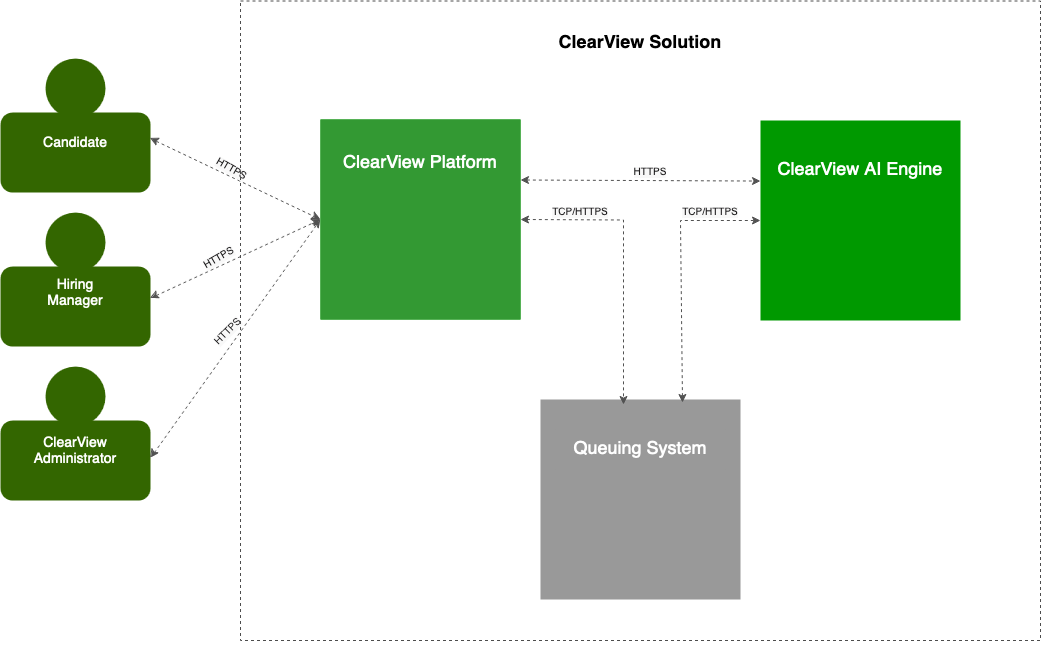

The diagram above was exported from draw.io. Its source (the exported page's mxGraphModel, read from the mxfile embedded in the PNG):
<mxGraphModel dx="2074" dy="750" grid="1" gridSize="10" guides="1" tooltips="1" connect="1" arrows="1" fold="1" page="1" pageScale="1" pageWidth="1100" pageHeight="850" math="0" shadow="0">
  <root>
    <mxCell id="0" />
    <mxCell id="1" parent="0" />
    <mxCell id="b_FuXoIc0CYQ7VXkqj8i-41" value="" style="group;movable=0;resizable=0;rotatable=0;deletable=0;editable=0;locked=1;connectable=0;" vertex="1" connectable="0" parent="1">
      <mxGeometry x="116" y="119" width="150" height="442" as="geometry" />
    </mxCell>
    <mxCell id="b_FuXoIc0CYQ7VXkqj8i-37" value="" style="group;movable=0;resizable=0;rotatable=0;deletable=0;editable=0;locked=1;connectable=0;" vertex="1" connectable="0" parent="b_FuXoIc0CYQ7VXkqj8i-41">
      <mxGeometry y="154" width="150" height="134" as="geometry" />
    </mxCell>
    <mxCell id="b_FuXoIc0CYQ7VXkqj8i-7" value="" style="rounded=1;whiteSpace=wrap;html=1;strokeColor=none;fillColor=#336600;movable=0;resizable=0;rotatable=0;deletable=0;editable=0;locked=1;connectable=0;" vertex="1" parent="b_FuXoIc0CYQ7VXkqj8i-37">
      <mxGeometry y="54" width="150" height="80" as="geometry" />
    </mxCell>
    <mxCell id="b_FuXoIc0CYQ7VXkqj8i-8" value="" style="ellipse;whiteSpace=wrap;html=1;aspect=fixed;strokeColor=none;fillColor=#336600;movable=0;resizable=0;rotatable=0;deletable=0;editable=0;locked=1;connectable=0;" vertex="1" parent="b_FuXoIc0CYQ7VXkqj8i-37">
      <mxGeometry x="45" width="60" height="60" as="geometry" />
    </mxCell>
    <mxCell id="b_FuXoIc0CYQ7VXkqj8i-36" value="Hiring Manager" style="text;html=1;align=center;verticalAlign=middle;whiteSpace=wrap;rounded=0;fontColor=#FFFFFF;fontSize=14;movable=0;resizable=0;rotatable=0;deletable=0;editable=0;locked=1;connectable=0;" vertex="1" parent="b_FuXoIc0CYQ7VXkqj8i-37">
      <mxGeometry x="45" y="66" width="60" height="30" as="geometry" />
    </mxCell>
    <mxCell id="b_FuXoIc0CYQ7VXkqj8i-38" value="" style="group;movable=0;resizable=0;rotatable=0;deletable=0;editable=0;locked=1;connectable=0;" vertex="1" connectable="0" parent="b_FuXoIc0CYQ7VXkqj8i-41">
      <mxGeometry y="308" width="150" height="134" as="geometry" />
    </mxCell>
    <mxCell id="b_FuXoIc0CYQ7VXkqj8i-10" value="" style="rounded=1;whiteSpace=wrap;html=1;strokeColor=none;fillColor=#336600;movable=0;resizable=0;rotatable=0;deletable=0;editable=0;locked=1;connectable=0;" vertex="1" parent="b_FuXoIc0CYQ7VXkqj8i-38">
      <mxGeometry y="54" width="150" height="80" as="geometry" />
    </mxCell>
    <mxCell id="b_FuXoIc0CYQ7VXkqj8i-11" value="" style="ellipse;whiteSpace=wrap;html=1;aspect=fixed;strokeColor=none;fillColor=#336600;movable=0;resizable=0;rotatable=0;deletable=0;editable=0;locked=1;connectable=0;" vertex="1" parent="b_FuXoIc0CYQ7VXkqj8i-38">
      <mxGeometry x="45" width="60" height="60" as="geometry" />
    </mxCell>
    <mxCell id="b_FuXoIc0CYQ7VXkqj8i-33" value="ClearView Administrator" style="text;html=1;align=center;verticalAlign=middle;whiteSpace=wrap;rounded=0;fontColor=#FFFFFF;fontSize=14;movable=0;resizable=0;rotatable=0;deletable=0;editable=0;locked=1;connectable=0;" vertex="1" parent="b_FuXoIc0CYQ7VXkqj8i-38">
      <mxGeometry x="45" y="70" width="60" height="30" as="geometry" />
    </mxCell>
    <mxCell id="b_FuXoIc0CYQ7VXkqj8i-39" value="" style="group;movable=0;resizable=0;rotatable=0;deletable=0;editable=0;locked=1;connectable=0;" vertex="1" connectable="0" parent="b_FuXoIc0CYQ7VXkqj8i-41">
      <mxGeometry width="150" height="134" as="geometry" />
    </mxCell>
    <mxCell id="b_FuXoIc0CYQ7VXkqj8i-1" value="" style="rounded=1;whiteSpace=wrap;html=1;strokeColor=none;fillColor=#336600;movable=0;resizable=0;rotatable=0;deletable=0;editable=0;locked=1;connectable=0;" vertex="1" parent="b_FuXoIc0CYQ7VXkqj8i-39">
      <mxGeometry y="54" width="150" height="80" as="geometry" />
    </mxCell>
    <mxCell id="51piEAJGDbiFkMowQfFM-4" value="" style="ellipse;whiteSpace=wrap;html=1;aspect=fixed;strokeColor=none;fillColor=#336600;movable=0;resizable=0;rotatable=0;deletable=0;editable=0;locked=1;connectable=0;" vertex="1" parent="b_FuXoIc0CYQ7VXkqj8i-39">
      <mxGeometry x="45" width="60" height="60" as="geometry" />
    </mxCell>
    <mxCell id="b_FuXoIc0CYQ7VXkqj8i-31" value="Candidate" style="text;html=1;align=center;verticalAlign=middle;whiteSpace=wrap;rounded=0;fontColor=#FFFFFF;fontSize=14;movable=0;resizable=0;rotatable=0;deletable=0;editable=0;locked=1;connectable=0;" vertex="1" parent="b_FuXoIc0CYQ7VXkqj8i-39">
      <mxGeometry x="45" y="70" width="60" height="30" as="geometry" />
    </mxCell>
    <mxCell id="b_FuXoIc0CYQ7VXkqj8i-57" value="" style="endArrow=classic;html=1;rounded=0;dashed=1;strokeWidth=1;strokeColor=#525252;startArrow=classic;startFill=1;movable=0;resizable=0;rotatable=0;deletable=0;editable=0;locked=1;connectable=0;" edge="1" parent="1">
      <mxGeometry width="50" height="50" relative="1" as="geometry">
        <mxPoint x="266" y="358.72" as="sourcePoint" />
        <mxPoint x="436" y="280" as="targetPoint" />
      </mxGeometry>
    </mxCell>
    <mxCell id="b_FuXoIc0CYQ7VXkqj8i-58" value="" style="endArrow=classic;html=1;rounded=0;dashed=1;strokeWidth=1;strokeColor=#525252;startArrow=classic;startFill=1;movable=0;resizable=0;rotatable=0;deletable=0;editable=0;locked=1;connectable=0;" edge="1" parent="1">
      <mxGeometry width="50" height="50" relative="1" as="geometry">
        <mxPoint x="266" y="518.5" as="sourcePoint" />
        <mxPoint x="436" y="280" as="targetPoint" />
      </mxGeometry>
    </mxCell>
    <mxCell id="b_FuXoIc0CYQ7VXkqj8i-59" value="" style="endArrow=classic;html=1;rounded=0;dashed=1;strokeWidth=1;strokeColor=#525252;startArrow=classic;startFill=1;movable=0;resizable=0;rotatable=0;deletable=0;editable=0;locked=1;connectable=0;" edge="1" parent="1">
      <mxGeometry width="50" height="50" relative="1" as="geometry">
        <mxPoint x="266" y="199.00000000000003" as="sourcePoint" />
        <mxPoint x="436" y="280" as="targetPoint" />
      </mxGeometry>
    </mxCell>
    <mxCell id="b_FuXoIc0CYQ7VXkqj8i-69" value="&lt;div align=&quot;center&quot;&gt;&lt;span style=&quot;color: rgb(29, 28, 29); font-family: Slack-Lato, Slack-Fractions, appleLogo, sans-serif; font-size: 10px; font-style: normal; font-variant-ligatures: common-ligatures; font-variant-caps: normal; font-weight: 400; letter-spacing: normal; text-indent: 0px; text-transform: none; word-spacing: 0px; -webkit-text-stroke-width: 0px; white-space: normal; background-color: rgb(248, 248, 248); text-decoration-thickness: initial; text-decoration-style: initial; text-decoration-color: initial; display: inline !important; float: none;&quot;&gt;HTTPS&lt;/span&gt;&lt;/div&gt;" style="text;whiteSpace=wrap;html=1;fontSize=10;align=center;rotation=30;movable=0;resizable=0;rotatable=0;deletable=0;editable=0;locked=1;connectable=0;" vertex="1" parent="1">
      <mxGeometry x="316" y="217" width="60" height="30" as="geometry" />
    </mxCell>
    <mxCell id="b_FuXoIc0CYQ7VXkqj8i-71" value="&lt;div align=&quot;center&quot;&gt;&lt;span style=&quot;color: rgb(29, 28, 29); font-family: Slack-Lato, Slack-Fractions, appleLogo, sans-serif; font-size: 10px; font-style: normal; font-variant-ligatures: common-ligatures; font-variant-caps: normal; font-weight: 400; letter-spacing: normal; text-indent: 0px; text-transform: none; word-spacing: 0px; -webkit-text-stroke-width: 0px; white-space: normal; background-color: rgb(248, 248, 248); text-decoration-thickness: initial; text-decoration-style: initial; text-decoration-color: initial; display: inline !important; float: none;&quot;&gt;HTTPS&lt;/span&gt;&lt;/div&gt;" style="text;whiteSpace=wrap;html=1;fontSize=10;align=center;rotation=-30;movable=0;resizable=0;rotatable=0;deletable=0;editable=0;locked=1;connectable=0;" vertex="1" parent="1">
      <mxGeometry x="306.00076211353314" y="306.00038105676657" width="60" height="30" as="geometry" />
    </mxCell>
    <mxCell id="b_FuXoIc0CYQ7VXkqj8i-73" value="&lt;div align=&quot;center&quot;&gt;&lt;span style=&quot;color: rgb(29, 28, 29); font-family: Slack-Lato, Slack-Fractions, appleLogo, sans-serif; font-size: 10px; font-style: normal; font-variant-ligatures: common-ligatures; font-variant-caps: normal; font-weight: 400; letter-spacing: normal; text-indent: 0px; text-transform: none; word-spacing: 0px; -webkit-text-stroke-width: 0px; white-space: normal; background-color: rgb(248, 248, 248); text-decoration-thickness: initial; text-decoration-style: initial; text-decoration-color: initial; display: inline !important; float: none;&quot;&gt;HTTPS&lt;/span&gt;&lt;/div&gt;" style="text;whiteSpace=wrap;html=1;fontSize=10;align=center;rotation=-45;movable=0;resizable=0;rotatable=0;deletable=0;editable=0;locked=1;connectable=0;" vertex="1" parent="1">
      <mxGeometry x="316.00076211353314" y="379.00038105676657" width="60" height="30" as="geometry" />
    </mxCell>
    <mxCell id="b_FuXoIc0CYQ7VXkqj8i-75" value="" style="group" vertex="1" connectable="0" parent="1">
      <mxGeometry x="356" y="61.5" width="800" height="659.5" as="geometry" />
    </mxCell>
    <mxCell id="b_FuXoIc0CYQ7VXkqj8i-21" value="" style="rounded=0;whiteSpace=wrap;html=1;dashed=1;strokeColor=#4D4D4D;fillColor=none;movable=1;resizable=1;rotatable=1;deletable=1;editable=1;locked=0;connectable=1;strokeWidth=1;" vertex="1" parent="b_FuXoIc0CYQ7VXkqj8i-75">
      <mxGeometry width="800" height="639.5" as="geometry" />
    </mxCell>
    <mxCell id="b_FuXoIc0CYQ7VXkqj8i-18" value="" style="group;fillColor=#009900;movable=0;resizable=0;rotatable=0;deletable=0;editable=0;locked=1;connectable=0;" vertex="1" connectable="0" parent="b_FuXoIc0CYQ7VXkqj8i-75">
      <mxGeometry x="80" y="118.5" width="200" height="200" as="geometry" />
    </mxCell>
    <mxCell id="51piEAJGDbiFkMowQfFM-1" value="" style="whiteSpace=wrap;html=1;aspect=fixed;fillColor=#339933;strokeColor=none;movable=0;resizable=0;rotatable=0;deletable=0;editable=0;locked=1;connectable=0;" vertex="1" parent="b_FuXoIc0CYQ7VXkqj8i-18">
      <mxGeometry width="200" height="200" as="geometry" />
    </mxCell>
    <mxCell id="b_FuXoIc0CYQ7VXkqj8i-13" value="&lt;font style=&quot;font-size: 18px;&quot; color=&quot;#ffffff&quot;&gt;ClearView Platform&lt;br style=&quot;font-size: 18px;&quot;&gt;&lt;/font&gt;" style="text;html=1;align=center;verticalAlign=middle;whiteSpace=wrap;rounded=0;fontSize=18;movable=0;resizable=0;rotatable=0;deletable=0;editable=0;locked=1;connectable=0;" vertex="1" parent="b_FuXoIc0CYQ7VXkqj8i-18">
      <mxGeometry x="20" y="24" width="160" height="40" as="geometry" />
    </mxCell>
    <mxCell id="b_FuXoIc0CYQ7VXkqj8i-42" value="" style="group;movable=0;resizable=0;rotatable=0;deletable=0;editable=0;locked=1;connectable=0;" vertex="1" connectable="0" parent="b_FuXoIc0CYQ7VXkqj8i-75">
      <mxGeometry x="520" y="119.5" width="280" height="540" as="geometry" />
    </mxCell>
    <mxCell id="51piEAJGDbiFkMowQfFM-2" value="" style="whiteSpace=wrap;html=1;aspect=fixed;fillColor=#009900;strokeColor=none;movable=0;resizable=0;rotatable=0;deletable=0;editable=0;locked=1;connectable=0;" vertex="1" parent="b_FuXoIc0CYQ7VXkqj8i-42">
      <mxGeometry width="200" height="200" as="geometry" />
    </mxCell>
    <mxCell id="b_FuXoIc0CYQ7VXkqj8i-14" value="&lt;font style=&quot;font-size: 18px;&quot; color=&quot;#ffffff&quot;&gt;ClearView AI Engine&lt;br style=&quot;font-size: 18px;&quot;&gt;&lt;/font&gt;" style="text;html=1;align=center;verticalAlign=middle;whiteSpace=wrap;rounded=0;fontSize=18;movable=0;resizable=0;rotatable=0;deletable=0;editable=0;locked=1;connectable=0;" vertex="1" parent="b_FuXoIc0CYQ7VXkqj8i-42">
      <mxGeometry x="15" y="30" width="170" height="40" as="geometry" />
    </mxCell>
    <mxCell id="b_FuXoIc0CYQ7VXkqj8i-47" value="" style="group;movable=0;resizable=0;rotatable=0;deletable=0;editable=0;locked=1;connectable=0;" vertex="1" connectable="0" parent="b_FuXoIc0CYQ7VXkqj8i-75">
      <mxGeometry x="300" y="398.5" width="200" height="200" as="geometry" />
    </mxCell>
    <mxCell id="b_FuXoIc0CYQ7VXkqj8i-44" value="" style="whiteSpace=wrap;html=1;aspect=fixed;fillColor=#999999;strokeColor=none;movable=0;resizable=0;rotatable=0;deletable=0;editable=0;locked=1;connectable=0;" vertex="1" parent="b_FuXoIc0CYQ7VXkqj8i-47">
      <mxGeometry width="200" height="200" as="geometry" />
    </mxCell>
    <mxCell id="b_FuXoIc0CYQ7VXkqj8i-45" value="&lt;font color=&quot;#ffffff&quot;&gt;Queuing System&lt;br&gt;&lt;/font&gt;" style="text;html=1;align=center;verticalAlign=middle;whiteSpace=wrap;rounded=0;fontSize=18;movable=0;resizable=0;rotatable=0;deletable=0;editable=0;locked=1;connectable=0;fillColor=#999999;" vertex="1" parent="b_FuXoIc0CYQ7VXkqj8i-47">
      <mxGeometry x="15" y="30" width="170" height="40" as="geometry" />
    </mxCell>
    <mxCell id="b_FuXoIc0CYQ7VXkqj8i-24" value="ClearView Solution" style="text;html=1;align=center;verticalAlign=middle;whiteSpace=wrap;rounded=0;fontSize=18;fontStyle=1;movable=0;resizable=0;rotatable=0;deletable=0;editable=0;locked=1;connectable=0;" vertex="1" parent="b_FuXoIc0CYQ7VXkqj8i-75">
      <mxGeometry x="260" y="27.5" width="280" height="30" as="geometry" />
    </mxCell>
    <mxCell id="b_FuXoIc0CYQ7VXkqj8i-48" value="" style="endArrow=classic;html=1;rounded=0;dashed=1;strokeWidth=1;strokeColor=#525252;startArrow=classic;startFill=1;movable=0;resizable=0;rotatable=0;deletable=0;editable=0;locked=1;connectable=0;" edge="1" parent="b_FuXoIc0CYQ7VXkqj8i-75">
      <mxGeometry width="50" height="50" relative="1" as="geometry">
        <mxPoint x="280" y="179" as="sourcePoint" />
        <mxPoint x="520" y="180.0588235294117" as="targetPoint" />
      </mxGeometry>
    </mxCell>
    <mxCell id="b_FuXoIc0CYQ7VXkqj8i-49" value="" style="endArrow=classic;html=1;rounded=0;dashed=1;strokeWidth=1;strokeColor=#525252;entryX=0.415;entryY=0.025;entryDx=0;entryDy=0;entryPerimeter=0;endFill=1;startArrow=classic;startFill=1;edgeStyle=orthogonalEdgeStyle;movable=0;resizable=0;rotatable=0;deletable=0;editable=0;locked=1;connectable=0;" edge="1" parent="b_FuXoIc0CYQ7VXkqj8i-75" target="b_FuXoIc0CYQ7VXkqj8i-44">
      <mxGeometry width="50" height="50" relative="1" as="geometry">
        <mxPoint x="280" y="218.5" as="sourcePoint" />
        <mxPoint x="530" y="229.5" as="targetPoint" />
      </mxGeometry>
    </mxCell>
    <mxCell id="b_FuXoIc0CYQ7VXkqj8i-50" value="" style="endArrow=classic;html=1;rounded=0;dashed=1;strokeWidth=1;strokeColor=#525252;entryX=0;entryY=0.5;entryDx=0;entryDy=0;exitX=0.71;exitY=0.015;exitDx=0;exitDy=0;exitPerimeter=0;startArrow=classic;startFill=1;movable=0;resizable=0;rotatable=0;deletable=0;editable=0;locked=1;connectable=0;" edge="1" parent="b_FuXoIc0CYQ7VXkqj8i-75" source="b_FuXoIc0CYQ7VXkqj8i-44" target="51piEAJGDbiFkMowQfFM-2">
      <mxGeometry width="50" height="50" relative="1" as="geometry">
        <mxPoint x="331" y="228.5" as="sourcePoint" />
        <mxPoint x="434" y="413.5" as="targetPoint" />
        <Array as="points">
          <mxPoint x="440" y="219.5" />
        </Array>
      </mxGeometry>
    </mxCell>
    <mxCell id="b_FuXoIc0CYQ7VXkqj8i-66" value="&lt;span style=&quot;color: rgb(29, 28, 29); font-family: Slack-Lato, Slack-Fractions, appleLogo, sans-serif; font-size: 10px; font-style: normal; font-variant-ligatures: common-ligatures; font-variant-caps: normal; font-weight: 400; letter-spacing: normal; text-indent: 0px; text-transform: none; word-spacing: 0px; -webkit-text-stroke-width: 0px; white-space: normal; background-color: rgb(248, 248, 248); text-decoration-thickness: initial; text-decoration-style: initial; text-decoration-color: initial; display: inline !important; float: none;&quot;&gt;TCP/HTTPS&lt;/span&gt;" style="text;whiteSpace=wrap;html=1;fontSize=10;align=center;movable=0;resizable=0;rotatable=0;deletable=0;editable=0;locked=1;connectable=0;" vertex="1" parent="b_FuXoIc0CYQ7VXkqj8i-75">
      <mxGeometry x="310" y="198.5" width="60" height="20" as="geometry" />
    </mxCell>
    <mxCell id="b_FuXoIc0CYQ7VXkqj8i-67" value="&lt;span style=&quot;color: rgb(29, 28, 29); font-family: Slack-Lato, Slack-Fractions, appleLogo, sans-serif; font-size: 10px; font-style: normal; font-variant-ligatures: common-ligatures; font-variant-caps: normal; font-weight: 400; letter-spacing: normal; text-indent: 0px; text-transform: none; word-spacing: 0px; -webkit-text-stroke-width: 0px; white-space: normal; background-color: rgb(248, 248, 248); text-decoration-thickness: initial; text-decoration-style: initial; text-decoration-color: initial; display: inline !important; float: none;&quot;&gt;TCP/HTTPS&lt;/span&gt;" style="text;whiteSpace=wrap;html=1;fontSize=10;align=center;movable=0;resizable=0;rotatable=0;deletable=0;editable=0;locked=1;connectable=0;" vertex="1" parent="b_FuXoIc0CYQ7VXkqj8i-75">
      <mxGeometry x="440" y="198.5" width="60" height="20" as="geometry" />
    </mxCell>
    <mxCell id="b_FuXoIc0CYQ7VXkqj8i-68" value="&lt;div align=&quot;center&quot;&gt;&lt;span style=&quot;color: rgb(29, 28, 29); font-family: Slack-Lato, Slack-Fractions, appleLogo, sans-serif; font-size: 10px; font-style: normal; font-variant-ligatures: common-ligatures; font-variant-caps: normal; font-weight: 400; letter-spacing: normal; text-indent: 0px; text-transform: none; word-spacing: 0px; -webkit-text-stroke-width: 0px; white-space: normal; background-color: rgb(248, 248, 248); text-decoration-thickness: initial; text-decoration-style: initial; text-decoration-color: initial; display: inline !important; float: none;&quot;&gt;HTTPS&lt;/span&gt;&lt;/div&gt;" style="text;whiteSpace=wrap;html=1;fontSize=10;align=center;movable=0;resizable=0;rotatable=0;deletable=0;editable=0;locked=1;connectable=0;" vertex="1" parent="b_FuXoIc0CYQ7VXkqj8i-75">
      <mxGeometry x="380" y="158.5" width="60" height="20" as="geometry" />
    </mxCell>
    <mxCell id="b_FuXoIc0CYQ7VXkqj8i-22" style="edgeStyle=orthogonalEdgeStyle;rounded=0;orthogonalLoop=1;jettySize=auto;html=1;exitX=0.5;exitY=1;exitDx=0;exitDy=0;movable=0;resizable=0;rotatable=0;deletable=0;editable=0;locked=1;connectable=0;" edge="1" parent="b_FuXoIc0CYQ7VXkqj8i-75" source="b_FuXoIc0CYQ7VXkqj8i-21" target="b_FuXoIc0CYQ7VXkqj8i-21">
      <mxGeometry relative="1" as="geometry" />
    </mxCell>
  </root>
</mxGraphModel>